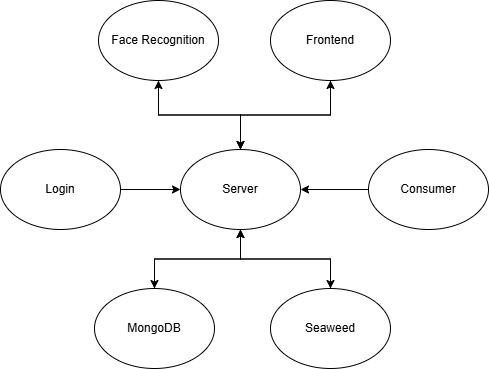

The diagram above was exported from draw.io. Its source (the exported page's mxGraphModel, read from the mxfile embedded in the PNG):
<mxGraphModel dx="512" dy="565" grid="0" gridSize="10" guides="1" tooltips="1" connect="1" arrows="1" fold="1" page="1" pageScale="1" pageWidth="850" pageHeight="1100" math="0" shadow="0">
  <root>
    <mxCell id="0" />
    <mxCell id="1" parent="0" />
    <mxCell id="TfI-dtJ_xHVMkdjRjV9j-10" style="edgeStyle=orthogonalEdgeStyle;rounded=0;orthogonalLoop=1;jettySize=auto;html=1;" parent="1" source="TfI-dtJ_xHVMkdjRjV9j-1" target="TfI-dtJ_xHVMkdjRjV9j-2" edge="1">
      <mxGeometry relative="1" as="geometry" />
    </mxCell>
    <mxCell id="TfI-dtJ_xHVMkdjRjV9j-1" value="Login" style="ellipse;whiteSpace=wrap;html=1;" parent="1" vertex="1">
      <mxGeometry x="47" y="200" width="120" height="80" as="geometry" />
    </mxCell>
    <mxCell id="TfI-dtJ_xHVMkdjRjV9j-12" style="edgeStyle=orthogonalEdgeStyle;rounded=0;orthogonalLoop=1;jettySize=auto;html=1;" parent="1" source="TfI-dtJ_xHVMkdjRjV9j-2" target="TfI-dtJ_xHVMkdjRjV9j-7" edge="1">
      <mxGeometry relative="1" as="geometry" />
    </mxCell>
    <mxCell id="TfI-dtJ_xHVMkdjRjV9j-13" style="edgeStyle=orthogonalEdgeStyle;rounded=0;orthogonalLoop=1;jettySize=auto;html=1;" parent="1" source="TfI-dtJ_xHVMkdjRjV9j-2" target="TfI-dtJ_xHVMkdjRjV9j-4" edge="1">
      <mxGeometry relative="1" as="geometry" />
    </mxCell>
    <mxCell id="TfI-dtJ_xHVMkdjRjV9j-16" style="edgeStyle=orthogonalEdgeStyle;rounded=0;orthogonalLoop=1;jettySize=auto;html=1;" parent="1" source="TfI-dtJ_xHVMkdjRjV9j-2" target="TfI-dtJ_xHVMkdjRjV9j-6" edge="1">
      <mxGeometry relative="1" as="geometry" />
    </mxCell>
    <mxCell id="TfI-dtJ_xHVMkdjRjV9j-17" style="edgeStyle=orthogonalEdgeStyle;rounded=0;orthogonalLoop=1;jettySize=auto;html=1;" parent="1" source="TfI-dtJ_xHVMkdjRjV9j-2" target="TfI-dtJ_xHVMkdjRjV9j-8" edge="1">
      <mxGeometry relative="1" as="geometry" />
    </mxCell>
    <mxCell id="TfI-dtJ_xHVMkdjRjV9j-2" value="Server" style="ellipse;whiteSpace=wrap;html=1;" parent="1" vertex="1">
      <mxGeometry x="227" y="200" width="120" height="80" as="geometry" />
    </mxCell>
    <mxCell id="TfI-dtJ_xHVMkdjRjV9j-11" style="edgeStyle=orthogonalEdgeStyle;rounded=0;orthogonalLoop=1;jettySize=auto;html=1;" parent="1" source="TfI-dtJ_xHVMkdjRjV9j-3" target="TfI-dtJ_xHVMkdjRjV9j-2" edge="1">
      <mxGeometry relative="1" as="geometry" />
    </mxCell>
    <mxCell id="TfI-dtJ_xHVMkdjRjV9j-3" value="Consumer" style="ellipse;whiteSpace=wrap;html=1;" parent="1" vertex="1">
      <mxGeometry x="415" y="200" width="120" height="80" as="geometry" />
    </mxCell>
    <mxCell id="TfI-dtJ_xHVMkdjRjV9j-18" style="edgeStyle=orthogonalEdgeStyle;rounded=0;orthogonalLoop=1;jettySize=auto;html=1;" parent="1" source="TfI-dtJ_xHVMkdjRjV9j-4" target="TfI-dtJ_xHVMkdjRjV9j-2" edge="1">
      <mxGeometry relative="1" as="geometry" />
    </mxCell>
    <mxCell id="TfI-dtJ_xHVMkdjRjV9j-4" value="Frontend" style="ellipse;whiteSpace=wrap;html=1;" parent="1" vertex="1">
      <mxGeometry x="317" y="51" width="120" height="80" as="geometry" />
    </mxCell>
    <mxCell id="TfI-dtJ_xHVMkdjRjV9j-14" style="edgeStyle=orthogonalEdgeStyle;rounded=0;orthogonalLoop=1;jettySize=auto;html=1;entryX=0.5;entryY=1;entryDx=0;entryDy=0;" parent="1" source="TfI-dtJ_xHVMkdjRjV9j-6" target="TfI-dtJ_xHVMkdjRjV9j-2" edge="1">
      <mxGeometry relative="1" as="geometry" />
    </mxCell>
    <mxCell id="TfI-dtJ_xHVMkdjRjV9j-6" value="MongoDB" style="ellipse;whiteSpace=wrap;html=1;" parent="1" vertex="1">
      <mxGeometry x="141" y="339" width="120" height="80" as="geometry" />
    </mxCell>
    <mxCell id="TfI-dtJ_xHVMkdjRjV9j-21" style="edgeStyle=orthogonalEdgeStyle;rounded=0;orthogonalLoop=1;jettySize=auto;html=1;entryX=0.5;entryY=0;entryDx=0;entryDy=0;" parent="1" source="TfI-dtJ_xHVMkdjRjV9j-7" target="TfI-dtJ_xHVMkdjRjV9j-2" edge="1">
      <mxGeometry relative="1" as="geometry" />
    </mxCell>
    <mxCell id="TfI-dtJ_xHVMkdjRjV9j-7" value="Face Recognition" style="ellipse;whiteSpace=wrap;html=1;" parent="1" vertex="1">
      <mxGeometry x="145" y="51" width="120" height="80" as="geometry" />
    </mxCell>
    <mxCell id="TfI-dtJ_xHVMkdjRjV9j-15" style="edgeStyle=orthogonalEdgeStyle;rounded=0;orthogonalLoop=1;jettySize=auto;html=1;entryX=0.5;entryY=1;entryDx=0;entryDy=0;" parent="1" source="TfI-dtJ_xHVMkdjRjV9j-8" target="TfI-dtJ_xHVMkdjRjV9j-2" edge="1">
      <mxGeometry relative="1" as="geometry" />
    </mxCell>
    <mxCell id="TfI-dtJ_xHVMkdjRjV9j-8" value="Seaweed" style="ellipse;whiteSpace=wrap;html=1;" parent="1" vertex="1">
      <mxGeometry x="317" y="339" width="120" height="80" as="geometry" />
    </mxCell>
  </root>
</mxGraphModel>